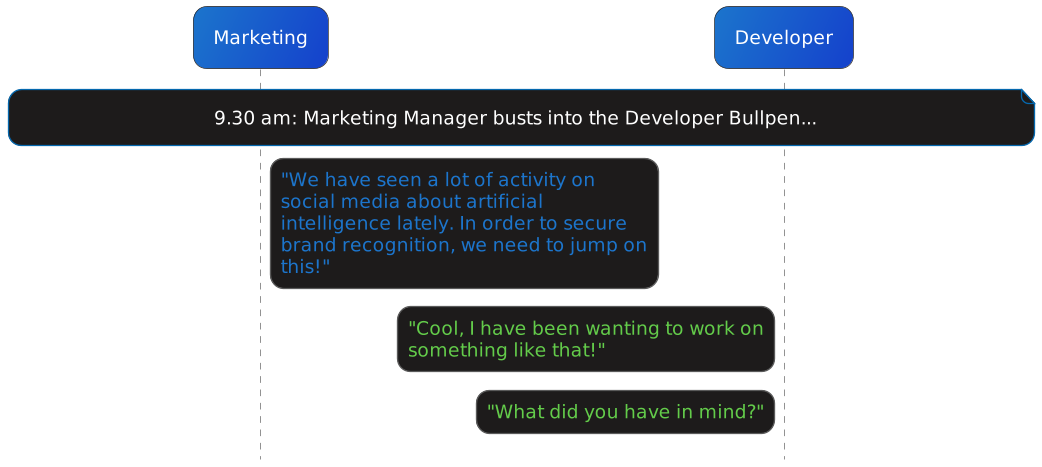

The diagram above was rendered by PlantUML. Its source (embedded in the PNG):
@startuml
'https://plantuml.com/sequence-diagram

!include ../../../templates/plantuml/puml-theme-bluegray_conversation.puml
skinparam dpi 320
skinParam maxMessageSize 280
hide stereotype
hide footbox

<style>
    sequenceDiagram {
        FontSize 14
        Font monospaced
        BackgroundColor #00000000

        participant {
            BackGroundColor #1c75cc/1541CC
        }

        responder {
            BackGroundColor #63CC4A/349646
        }

        arrow {
            FontColor #1c75cc
        }

        .reply * {
            FontColor #63CC4A/349646
        }

        note {
            BackgroundColor #1D1B1B
        }
    }
</style>

participant Marketing as A
participant Developer as B <<responder>>

note over A, B: 9.30 am: Marketing Manager busts into the Developer Bullpen...
A -> B: "We have seen a lot of activity on social media about artificial intelligence lately. In order to secure brand recognition, we need to jump on this!"
B -> A <<reply>>: "Cool, I have been wanting to work on something like that!"
B -> A <<reply>>: "What did you have in mind?"
'A -> B: "I was thinking of making a chocolate cake, but I have no idea how to do it."
'B -> A <<reply>> : ".... oh?"
'A -> B: "So I was thinking..."
'B -> A <<reply>>: "Yes?"
'A -> B: "You make the best cakes I have ever tasted, mom. Could you help me out?"
'B -> A <<reply>>: "I am very busy this week. So I don't think I will have the time to do it."
'A -> B: "But mom... The people from work will all be there, and I promised them there would be homemade cake. Please help me out. "
'B -> A <<reply>>: "Why on earth would you promise them that if you don't know how to do it? I might be able to do it if I find some time, maybe, I guess."
'A -> B: "Thanks mom! I knew I could count on you."
'note over A, B: A few days later, Alex calls Brunhilda
'A -> B: "Hey mom. Could you bring the cake by the house in a couple of hours? The guests will be arriving soon."
'B -> A <<reply>>: "What cake? I told you I was too busy to be baking this week. You're a grown man, clean up your own messes."
'A -> B: "Gee... Thanks for nothing, I guess."
'note over A, B: Alex hangs up angrily

@enduml